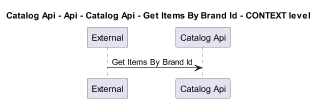

The diagram above was rendered by PlantUML. Its source (embedded in the PNG):
@startuml
!pragma layout smetana
skinparam dpi 60

title Catalog Api - Api - Catalog Api - Get Items By Brand Id - CONTEXT level

participant "External" as C4InterFlow.SoftwareSystems.ExternalSystem
participant "Catalog Api" as dotnet.eShop.Architecture.SoftwareSystems.CatalogApi

C4InterFlow.SoftwareSystems.ExternalSystem -> dotnet.eShop.Architecture.SoftwareSystems.CatalogApi : Get Items By Brand Id


@enduml